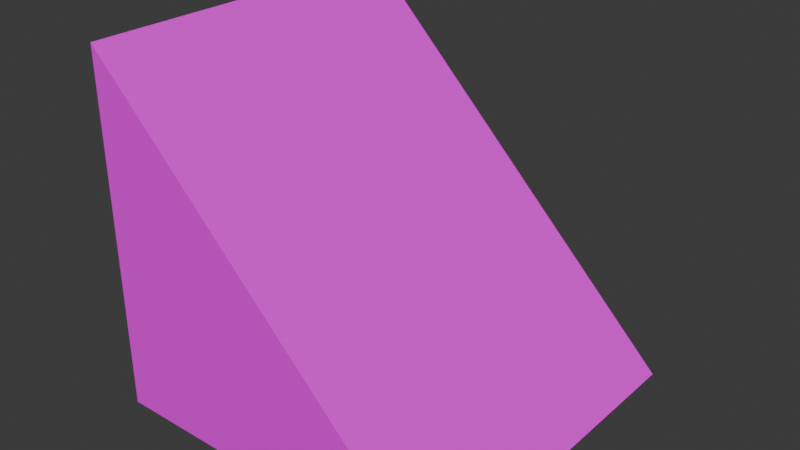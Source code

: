 # Source: slope.blend  (saved by Blender 4.5.88; exported with 4.5.12 LTS)
import bpy
from mathutils import Matrix  # noqa: F401  (used for matrix-valued properties, if any)

bpy.ops.wm.read_factory_settings(use_empty=True)
scene = bpy.context.scene
scene.name = 'Scene'

# ---- collections
col_collection = bpy.data.collections.new('Collection'); scene.collection.children.link(col_collection)

# ---- images (referenced by path relative to the original .blend; pixels are not part of the script)
import os
ASSET_DIR = os.environ.get("B2B_ASSET_DIR", "")  # directory of the original .blend (textures are referenced by path, not embedded)
HERE = os.path.dirname(os.path.abspath(__file__))  # packed textures are extracted next to this script under _unpacked/

def load_image(name, relpath, width, height, colorspace="sRGB"):
    """Load a texture the original file referenced (path relative to the .blend, or extracted next to this script)."""
    p = next((c for c in (os.path.join(HERE, relpath), os.path.join(ASSET_DIR, relpath)) if relpath and os.path.exists(c)), "")
    if p:
        img = bpy.data.images.load(p, check_existing=True)
        img.name = name
    else:  # same state as the original file: an image datablock whose file is absent (Cycles renders it pink)
        img = bpy.data.images.new(name, width, height)
        img.source = "FILE"
        img.filepath = "//" + (relpath or name)
    img.colorspace_settings.name = colorspace
    return img
img_slope_base_color = load_image('Slope Base Color', 'slope.png', 1024, 1024, 'sRGB')

# ---- materials (node trees are filled in below, after node groups)
mat_material_001 = bpy.data.materials.new('Material.001')

# ---- material node trees
mat_material_001.use_nodes = True; mat_material_001.node_tree.nodes.clear()
_N = mat_material_001.node_tree.nodes; _L = mat_material_001.node_tree.links
n0 = _N.new('ShaderNodeBsdfPrincipled'); n0.name = 'Principled BSDF'; n0.location = (-200, 100)
n1 = _N.new('ShaderNodeOutputMaterial'); n1.name = 'Material Output'; n1.location = (200, 100)
n2 = _N.new('ShaderNodeTexImage'); n2.name = 'Image Texture'; n2.location = (-490, 60)
n2.image = img_slope_base_color
_L.new(n0.outputs[0], n1.inputs[0])
_L.new(n2.outputs[0], n0.inputs[0])
n1.is_active_output = True

# ---- world
world_world = bpy.data.worlds.new('World'); scene.world = world_world
world_world.use_nodes = True; world_world.node_tree.nodes.clear()
_N = world_world.node_tree.nodes; _L = world_world.node_tree.links
n0 = _N.new('ShaderNodeOutputWorld'); n0.name = 'World Output'; n0.location = (200, 100)
n1 = _N.new('ShaderNodeBackground'); n1.name = 'Background'; n1.location = (-200, 100)
n1.inputs[0].default_value = (0.05088, 0.05088, 0.05088, 1.0)
_L.new(n1.outputs[0], n0.inputs[0])
n0.is_active_output = True
world_world.color = (0.05088, 0.05088, 0.05088)
world_world.sun_shadow_jitter_overblur = 0.0

# ---- meshes
me_cube_001 = bpy.data.meshes.new('Cube.001')
me_cube_001.from_pydata([(-0.5, -0.5, -0.5), (-0.5, 0.5, -0.5), (0.5, 0.5, -0.5), (0.5, -0.5, -0.5), (-0.5, -0.5, 0.5), (-0.5, 0.5, 0.5)], [], [(0, 4, 5, 1), (1, 2, 3, 0), (5, 4, 3, 2), (3, 4, 0), (1, 5, 2)])
_uv = me_cube_001.uv_layers.new(name='UVMap')
_uv.uv.foreach_set('vector', [0.7219, 0.9774, 0.3683, 0.9774, 0.3683, 0.6239, 0.7219, 0.6239, 0.3572, 0.6237, 0.3572, 0.9772, 0.003692, 0.9772, 0.003692, 0.6237, 0.01107, 0.09967, 0.3646, 0.09967, 0.3646, 0.5997, 0.01107, 0.5997, 0.7397, 0.6955, 0.7397, 0.1955, 0.9897, 0.4455, 0.7351, 0.7375, 0.9851, 0.4875, 0.9851, 0.9875])
me_cube_001.materials.append(mat_material_001)
me_cube_001.update()

# ---- objects
ob_cube = bpy.data.objects.new('Cube', me_cube_001)

# ---- transforms, parenting, visibility, modifiers, constraints
ob_cube.location = (0.0, 0.0, 0.0)
ob_cube.scale = (2.0, 2.0, 2.0)

# ---- collection membership
col_collection.objects.link(ob_cube)

# ---- scene / render settings (as saved in the file)
scene.frame_start = 1; scene.frame_end = 250; scene.frame_set(1)
scene.render.engine = 'BLENDER_EEVEE_NEXT'
bpy.context.view_layer.update()

# ---- added for rendering (the .blend has no active camera and no usable light): camera, sun
cam_auto = bpy.data.cameras.new('AutoCamera')
cam_auto.lens = 50.0
cam_auto.sensor_width = 36.0
cam_auto.clip_end = 1000.0
ob_auto_camera = bpy.data.objects.new('AutoCamera', cam_auto)
scene.collection.objects.link(ob_auto_camera)
ob_auto_camera.location = (3.20507, -3.84609, 2.56406)
ob_auto_camera.rotation_euler = (1.09748, -7.21219e-08, 0.694738)
scene.camera = ob_auto_camera
light_auto_sun = bpy.data.lights.new('AutoSun', 'SUN')
light_auto_sun.energy = 3.0
light_auto_sun.angle = 0.0523599
ob_auto_sun = bpy.data.objects.new('AutoSun', light_auto_sun)
scene.collection.objects.link(ob_auto_sun)
ob_auto_sun.rotation_euler = (0.872665, 0.174533, 0.523599)
bpy.context.view_layer.update()
